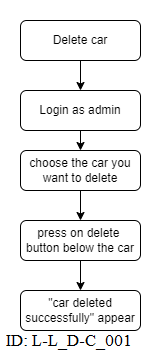

The diagram above was exported from draw.io. Its source (the exported page's mxGraphModel, read from the mxfile embedded in the PNG):
<mxGraphModel dx="1114" dy="527" grid="1" gridSize="10" guides="1" tooltips="1" connect="1" arrows="1" fold="1" page="1" pageScale="1" pageWidth="827" pageHeight="1169" math="0" shadow="0">
  <root>
    <mxCell id="WIyWlLk6GJQsqaUBKTNV-0" />
    <mxCell id="WIyWlLk6GJQsqaUBKTNV-1" parent="WIyWlLk6GJQsqaUBKTNV-0" />
    <mxCell id="nCk1UdzXMQN-qVWKJz_B-9" style="edgeStyle=orthogonalEdgeStyle;rounded=0;orthogonalLoop=1;jettySize=auto;html=1;exitX=0.5;exitY=1;exitDx=0;exitDy=0;entryX=0.5;entryY=0;entryDx=0;entryDy=0;" edge="1" parent="WIyWlLk6GJQsqaUBKTNV-1" source="nCk1UdzXMQN-qVWKJz_B-10" target="nCk1UdzXMQN-qVWKJz_B-14">
      <mxGeometry relative="1" as="geometry" />
    </mxCell>
    <mxCell id="nCk1UdzXMQN-qVWKJz_B-10" value="Login as admin" style="rounded=1;whiteSpace=wrap;html=1;fontSize=12;glass=0;strokeWidth=1;shadow=0;" vertex="1" parent="WIyWlLk6GJQsqaUBKTNV-1">
      <mxGeometry x="180" y="170" width="120" height="40" as="geometry" />
    </mxCell>
    <mxCell id="nCk1UdzXMQN-qVWKJz_B-11" style="edgeStyle=orthogonalEdgeStyle;rounded=0;orthogonalLoop=1;jettySize=auto;html=1;exitX=0.5;exitY=1;exitDx=0;exitDy=0;entryX=0.5;entryY=0;entryDx=0;entryDy=0;" edge="1" parent="WIyWlLk6GJQsqaUBKTNV-1" source="nCk1UdzXMQN-qVWKJz_B-12" target="nCk1UdzXMQN-qVWKJz_B-10">
      <mxGeometry relative="1" as="geometry" />
    </mxCell>
    <mxCell id="nCk1UdzXMQN-qVWKJz_B-12" value="Delete car" style="rounded=1;whiteSpace=wrap;html=1;fontSize=12;glass=0;strokeWidth=1;shadow=0;" vertex="1" parent="WIyWlLk6GJQsqaUBKTNV-1">
      <mxGeometry x="180" y="100" width="120" height="40" as="geometry" />
    </mxCell>
    <mxCell id="nCk1UdzXMQN-qVWKJz_B-13" style="edgeStyle=orthogonalEdgeStyle;rounded=0;orthogonalLoop=1;jettySize=auto;html=1;exitX=0.5;exitY=1;exitDx=0;exitDy=0;entryX=0.5;entryY=0;entryDx=0;entryDy=0;" edge="1" parent="WIyWlLk6GJQsqaUBKTNV-1" source="nCk1UdzXMQN-qVWKJz_B-14" target="nCk1UdzXMQN-qVWKJz_B-16">
      <mxGeometry relative="1" as="geometry" />
    </mxCell>
    <mxCell id="nCk1UdzXMQN-qVWKJz_B-14" value="choose the car you want to delete" style="rounded=1;whiteSpace=wrap;html=1;fontSize=12;glass=0;strokeWidth=1;shadow=0;" vertex="1" parent="WIyWlLk6GJQsqaUBKTNV-1">
      <mxGeometry x="180" y="230" width="120" height="40" as="geometry" />
    </mxCell>
    <mxCell id="nCk1UdzXMQN-qVWKJz_B-15" style="edgeStyle=orthogonalEdgeStyle;rounded=0;orthogonalLoop=1;jettySize=auto;html=1;exitX=0.5;exitY=1;exitDx=0;exitDy=0;" edge="1" parent="WIyWlLk6GJQsqaUBKTNV-1" source="nCk1UdzXMQN-qVWKJz_B-16" target="nCk1UdzXMQN-qVWKJz_B-17">
      <mxGeometry relative="1" as="geometry" />
    </mxCell>
    <mxCell id="nCk1UdzXMQN-qVWKJz_B-16" value="press on delete&amp;nbsp; button below the car" style="rounded=1;whiteSpace=wrap;html=1;fontSize=12;glass=0;strokeWidth=1;shadow=0;" vertex="1" parent="WIyWlLk6GJQsqaUBKTNV-1">
      <mxGeometry x="180" y="300" width="120" height="40" as="geometry" />
    </mxCell>
    <mxCell id="nCk1UdzXMQN-qVWKJz_B-17" value="&quot;car deleted successfully&quot; appear" style="rounded=1;whiteSpace=wrap;html=1;fontSize=12;glass=0;strokeWidth=1;shadow=0;" vertex="1" parent="WIyWlLk6GJQsqaUBKTNV-1">
      <mxGeometry x="180" y="370" width="120" height="40" as="geometry" />
    </mxCell>
  </root>
</mxGraphModel>